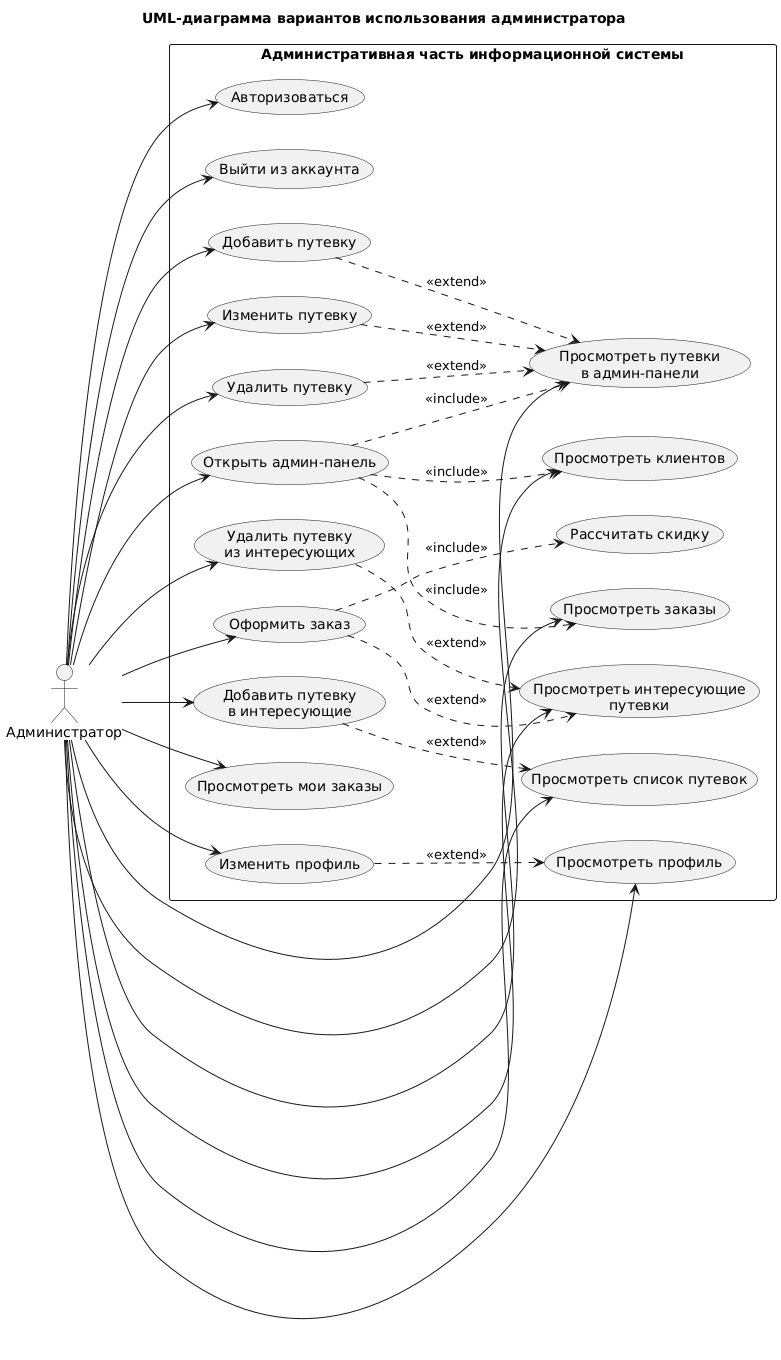

The diagram above was rendered by PlantUML. Its source (embedded in the PNG):
@startuml
left to right direction
skinparam shadowing false
skinparam packageStyle rectangle

title UML-диаграмма вариантов использования администратора

actor "Администратор" as Admin

rectangle "Административная часть информационной системы" {

    usecase "Авторизоваться" as UC_Login
    usecase "Выйти из аккаунта" as UC_Logout

    usecase "Открыть админ-панель" as UC_AdminPanel

    usecase "Просмотреть клиентов" as UC_ViewClients
    usecase "Просмотреть заказы" as UC_ViewOrders
    usecase "Просмотреть путевки\nв админ-панели" as UC_AdminViewPackages

    usecase "Добавить путевку" as UC_AddPackage
    usecase "Изменить путевку" as UC_EditPackage
    usecase "Удалить путевку" as UC_DeletePackage

    usecase "Просмотреть список путевок" as UC_ViewPackages
    usecase "Добавить путевку\nв интересующие" as UC_AddInterested
    usecase "Просмотреть интересующие\nпутевки" as UC_ViewInterested
    usecase "Удалить путевку\nиз интересующих" as UC_RemoveInterested
    usecase "Оформить заказ" as UC_CreateOrder
    usecase "Рассчитать скидку" as UC_CalcDiscount
    usecase "Просмотреть мои заказы" as UC_ViewMyOrders
    usecase "Просмотреть профиль" as UC_ViewProfile
    usecase "Изменить профиль" as UC_EditProfile
}

Admin --> UC_Login
Admin --> UC_Logout
Admin --> UC_AdminPanel

Admin --> UC_ViewClients
Admin --> UC_ViewOrders
Admin --> UC_AdminViewPackages

Admin --> UC_AddPackage
Admin --> UC_EditPackage
Admin --> UC_DeletePackage

Admin --> UC_ViewPackages
Admin --> UC_AddInterested
Admin --> UC_ViewInterested
Admin --> UC_RemoveInterested
Admin --> UC_CreateOrder
Admin --> UC_ViewMyOrders
Admin --> UC_ViewProfile
Admin --> UC_EditProfile

UC_AdminPanel ..> UC_ViewClients : <<include>>
UC_AdminPanel ..> UC_ViewOrders : <<include>>
UC_AdminPanel ..> UC_AdminViewPackages : <<include>>

UC_AddPackage ..> UC_AdminViewPackages : <<extend>>
UC_EditPackage ..> UC_AdminViewPackages : <<extend>>
UC_DeletePackage ..> UC_AdminViewPackages : <<extend>>

UC_AddInterested ..> UC_ViewPackages : <<extend>>
UC_RemoveInterested ..> UC_ViewInterested : <<extend>>
UC_CreateOrder ..> UC_ViewInterested : <<extend>>
UC_CreateOrder ..> UC_CalcDiscount : <<include>>
UC_EditProfile ..> UC_ViewProfile : <<extend>>
@enduml